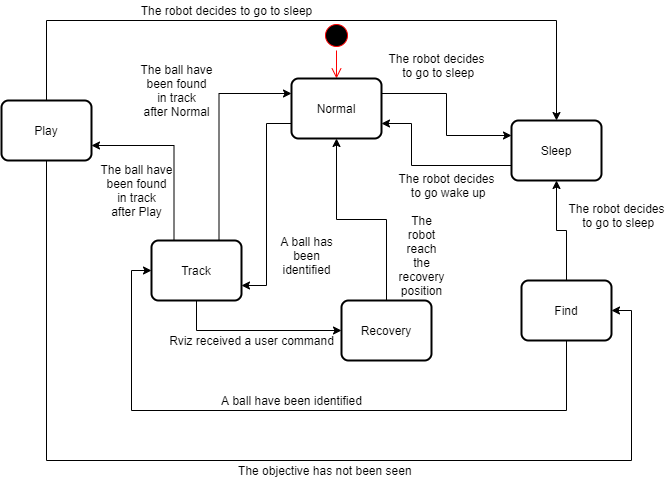

The diagram above was exported from draw.io. Its source (the exported page's mxGraphModel, read from the mxfile embedded in the PNG):
<mxGraphModel dx="868" dy="393" grid="0" gridSize="10" guides="1" tooltips="1" connect="1" arrows="1" fold="1" page="1" pageScale="1" pageWidth="827" pageHeight="1169" math="0" shadow="0">
  <root>
    <mxCell id="0" />
    <mxCell id="1" parent="0" />
    <mxCell id="1EtbEStvdH9nrVMGLny_-1" value="" style="ellipse;html=1;shape=startState;fillColor=#000000;strokeColor=#ff0000;" vertex="1" parent="1">
      <mxGeometry x="410" y="90" width="30" height="30" as="geometry" />
    </mxCell>
    <mxCell id="1EtbEStvdH9nrVMGLny_-2" value="" style="edgeStyle=orthogonalEdgeStyle;html=1;verticalAlign=bottom;endArrow=open;endSize=8;strokeColor=#ff0000;entryX=0.5;entryY=0;entryDx=0;entryDy=0;" edge="1" source="1EtbEStvdH9nrVMGLny_-1" parent="1" target="1EtbEStvdH9nrVMGLny_-3">
      <mxGeometry relative="1" as="geometry">
        <mxPoint x="375" y="130" as="targetPoint" />
      </mxGeometry>
    </mxCell>
    <mxCell id="1EtbEStvdH9nrVMGLny_-12" style="edgeStyle=orthogonalEdgeStyle;rounded=0;orthogonalLoop=1;jettySize=auto;html=1;exitX=1;exitY=0.25;exitDx=0;exitDy=0;entryX=0;entryY=0.25;entryDx=0;entryDy=0;" edge="1" parent="1" source="1EtbEStvdH9nrVMGLny_-3" target="1EtbEStvdH9nrVMGLny_-5">
      <mxGeometry relative="1" as="geometry" />
    </mxCell>
    <mxCell id="1EtbEStvdH9nrVMGLny_-17" style="edgeStyle=orthogonalEdgeStyle;rounded=0;orthogonalLoop=1;jettySize=auto;html=1;exitX=0;exitY=0.75;exitDx=0;exitDy=0;entryX=1;entryY=0.75;entryDx=0;entryDy=0;" edge="1" parent="1" source="1EtbEStvdH9nrVMGLny_-3" target="1EtbEStvdH9nrVMGLny_-7">
      <mxGeometry relative="1" as="geometry" />
    </mxCell>
    <mxCell id="1EtbEStvdH9nrVMGLny_-3" value="Normal" style="rounded=1;whiteSpace=wrap;html=1;absoluteArcSize=1;arcSize=14;strokeWidth=2;" vertex="1" parent="1">
      <mxGeometry x="380" y="148" width="90" height="60" as="geometry" />
    </mxCell>
    <mxCell id="1EtbEStvdH9nrVMGLny_-13" style="edgeStyle=orthogonalEdgeStyle;rounded=0;orthogonalLoop=1;jettySize=auto;html=1;exitX=0;exitY=0.75;exitDx=0;exitDy=0;entryX=1;entryY=0.75;entryDx=0;entryDy=0;" edge="1" parent="1" source="1EtbEStvdH9nrVMGLny_-5" target="1EtbEStvdH9nrVMGLny_-3">
      <mxGeometry relative="1" as="geometry">
        <Array as="points">
          <mxPoint x="500" y="235" />
          <mxPoint x="500" y="193" />
        </Array>
      </mxGeometry>
    </mxCell>
    <mxCell id="1EtbEStvdH9nrVMGLny_-5" value="Sleep" style="rounded=1;whiteSpace=wrap;html=1;absoluteArcSize=1;arcSize=14;strokeWidth=2;" vertex="1" parent="1">
      <mxGeometry x="600" y="190" width="90" height="60" as="geometry" />
    </mxCell>
    <mxCell id="1EtbEStvdH9nrVMGLny_-20" style="edgeStyle=orthogonalEdgeStyle;rounded=0;orthogonalLoop=1;jettySize=auto;html=1;exitX=0.5;exitY=1;exitDx=0;exitDy=0;entryX=1;entryY=0.5;entryDx=0;entryDy=0;" edge="1" parent="1" source="1EtbEStvdH9nrVMGLny_-6" target="1EtbEStvdH9nrVMGLny_-8">
      <mxGeometry relative="1" as="geometry">
        <mxPoint x="520" y="390" as="targetPoint" />
        <Array as="points">
          <mxPoint x="135" y="530" />
          <mxPoint x="720" y="530" />
          <mxPoint x="720" y="380" />
        </Array>
      </mxGeometry>
    </mxCell>
    <mxCell id="1EtbEStvdH9nrVMGLny_-21" style="edgeStyle=orthogonalEdgeStyle;rounded=0;orthogonalLoop=1;jettySize=auto;html=1;exitX=0.5;exitY=0;exitDx=0;exitDy=0;entryX=0.5;entryY=0;entryDx=0;entryDy=0;" edge="1" parent="1" source="1EtbEStvdH9nrVMGLny_-6" target="1EtbEStvdH9nrVMGLny_-5">
      <mxGeometry relative="1" as="geometry">
        <Array as="points">
          <mxPoint x="135" y="90" />
          <mxPoint x="645" y="90" />
        </Array>
      </mxGeometry>
    </mxCell>
    <mxCell id="1EtbEStvdH9nrVMGLny_-6" value="Play" style="rounded=1;whiteSpace=wrap;html=1;absoluteArcSize=1;arcSize=14;strokeWidth=2;" vertex="1" parent="1">
      <mxGeometry x="90" y="170" width="90" height="60" as="geometry" />
    </mxCell>
    <mxCell id="1EtbEStvdH9nrVMGLny_-10" style="edgeStyle=orthogonalEdgeStyle;rounded=0;orthogonalLoop=1;jettySize=auto;html=1;exitX=0.5;exitY=1;exitDx=0;exitDy=0;entryX=0;entryY=0.5;entryDx=0;entryDy=0;" edge="1" parent="1" source="1EtbEStvdH9nrVMGLny_-7" target="1EtbEStvdH9nrVMGLny_-9">
      <mxGeometry relative="1" as="geometry" />
    </mxCell>
    <mxCell id="1EtbEStvdH9nrVMGLny_-16" style="edgeStyle=orthogonalEdgeStyle;rounded=0;orthogonalLoop=1;jettySize=auto;html=1;exitX=0.75;exitY=0;exitDx=0;exitDy=0;entryX=0;entryY=0.25;entryDx=0;entryDy=0;" edge="1" parent="1" source="1EtbEStvdH9nrVMGLny_-7" target="1EtbEStvdH9nrVMGLny_-3">
      <mxGeometry relative="1" as="geometry">
        <Array as="points">
          <mxPoint x="308" y="163" />
        </Array>
      </mxGeometry>
    </mxCell>
    <mxCell id="1EtbEStvdH9nrVMGLny_-19" style="edgeStyle=orthogonalEdgeStyle;rounded=0;orthogonalLoop=1;jettySize=auto;html=1;exitX=0.25;exitY=0;exitDx=0;exitDy=0;entryX=1;entryY=0.75;entryDx=0;entryDy=0;" edge="1" parent="1" source="1EtbEStvdH9nrVMGLny_-7" target="1EtbEStvdH9nrVMGLny_-6">
      <mxGeometry relative="1" as="geometry" />
    </mxCell>
    <mxCell id="1EtbEStvdH9nrVMGLny_-7" value="Track&lt;span style=&quot;color: rgba(0 , 0 , 0 , 0) ; font-family: monospace ; font-size: 0px&quot;&gt;%3CmxGraphModel%3E%3Croot%3E%3CmxCell%20id%3D%220%22%2F%3E%3CmxCell%20id%3D%221%22%20parent%3D%220%22%2F%3E%3CmxCell%20id%3D%222%22%20value%3D%22Normal%22%20style%3D%22rounded%3D1%3BwhiteSpace%3Dwrap%3Bhtml%3D1%3BabsoluteArcSize%3D1%3BarcSize%3D14%3BstrokeWidth%3D2%3B%22%20vertex%3D%221%22%20parent%3D%221%22%3E%3CmxGeometry%20x%3D%22360%22%20y%3D%22140%22%20width%3D%2290%22%20height%3D%2260%22%20as%3D%22geometry%22%2F%3E%3C%2FmxCell%3E%3C%2Froot%3E%3C%2FmxGraphModel%3E&lt;/span&gt;" style="rounded=1;whiteSpace=wrap;html=1;absoluteArcSize=1;arcSize=14;strokeWidth=2;" vertex="1" parent="1">
      <mxGeometry x="240" y="310" width="90" height="60" as="geometry" />
    </mxCell>
    <mxCell id="1EtbEStvdH9nrVMGLny_-18" style="edgeStyle=orthogonalEdgeStyle;rounded=0;orthogonalLoop=1;jettySize=auto;html=1;exitX=0.5;exitY=1;exitDx=0;exitDy=0;entryX=0;entryY=0.5;entryDx=0;entryDy=0;" edge="1" parent="1" source="1EtbEStvdH9nrVMGLny_-8" target="1EtbEStvdH9nrVMGLny_-7">
      <mxGeometry relative="1" as="geometry">
        <Array as="points">
          <mxPoint x="655" y="480" />
          <mxPoint x="220" y="480" />
          <mxPoint x="220" y="340" />
        </Array>
      </mxGeometry>
    </mxCell>
    <mxCell id="1EtbEStvdH9nrVMGLny_-22" style="edgeStyle=orthogonalEdgeStyle;rounded=0;orthogonalLoop=1;jettySize=auto;html=1;exitX=0.5;exitY=0;exitDx=0;exitDy=0;entryX=0.5;entryY=1;entryDx=0;entryDy=0;" edge="1" parent="1" source="1EtbEStvdH9nrVMGLny_-8" target="1EtbEStvdH9nrVMGLny_-5">
      <mxGeometry relative="1" as="geometry" />
    </mxCell>
    <mxCell id="1EtbEStvdH9nrVMGLny_-8" value="Find" style="rounded=1;whiteSpace=wrap;html=1;absoluteArcSize=1;arcSize=14;strokeWidth=2;" vertex="1" parent="1">
      <mxGeometry x="610" y="350" width="90" height="60" as="geometry" />
    </mxCell>
    <mxCell id="1EtbEStvdH9nrVMGLny_-11" style="edgeStyle=orthogonalEdgeStyle;rounded=0;orthogonalLoop=1;jettySize=auto;html=1;exitX=0.5;exitY=0;exitDx=0;exitDy=0;entryX=0.5;entryY=1;entryDx=0;entryDy=0;" edge="1" parent="1" source="1EtbEStvdH9nrVMGLny_-9" target="1EtbEStvdH9nrVMGLny_-3">
      <mxGeometry relative="1" as="geometry" />
    </mxCell>
    <mxCell id="1EtbEStvdH9nrVMGLny_-9" value="Recovery" style="rounded=1;whiteSpace=wrap;html=1;absoluteArcSize=1;arcSize=14;strokeWidth=2;" vertex="1" parent="1">
      <mxGeometry x="430" y="370" width="90" height="60" as="geometry" />
    </mxCell>
    <mxCell id="1EtbEStvdH9nrVMGLny_-25" value="The&lt;br&gt;robot&lt;br&gt;reach&lt;br&gt;the&lt;br&gt;recovery&lt;br&gt;position" style="text;html=1;align=center;verticalAlign=middle;resizable=0;points=[];autosize=1;strokeColor=none;" vertex="1" parent="1">
      <mxGeometry x="480" y="280" width="60" height="90" as="geometry" />
    </mxCell>
    <mxCell id="1EtbEStvdH9nrVMGLny_-26" value="A ball have been identified" style="text;html=1;align=center;verticalAlign=middle;resizable=0;points=[];autosize=1;strokeColor=none;" vertex="1" parent="1">
      <mxGeometry x="300" y="460" width="160" height="20" as="geometry" />
    </mxCell>
    <mxCell id="1EtbEStvdH9nrVMGLny_-27" value="A ball has&lt;br&gt;&amp;nbsp;been &lt;br&gt;identified" style="text;html=1;align=center;verticalAlign=middle;resizable=0;points=[];autosize=1;strokeColor=none;" vertex="1" parent="1">
      <mxGeometry x="364" y="302" width="62" height="46" as="geometry" />
    </mxCell>
    <mxCell id="1EtbEStvdH9nrVMGLny_-28" value="Rviz received a user command" style="text;html=1;align=center;verticalAlign=middle;resizable=0;points=[];autosize=1;strokeColor=none;" vertex="1" parent="1">
      <mxGeometry x="250" y="400" width="180" height="20" as="geometry" />
    </mxCell>
    <mxCell id="1EtbEStvdH9nrVMGLny_-29" value="The ball have&lt;br&gt;&amp;nbsp;been found &lt;br&gt;in track&lt;br&gt;after Play" style="text;html=1;align=center;verticalAlign=middle;resizable=0;points=[];autosize=1;strokeColor=none;" vertex="1" parent="1">
      <mxGeometry x="180" y="230" width="90" height="60" as="geometry" />
    </mxCell>
    <mxCell id="1EtbEStvdH9nrVMGLny_-30" value="The objective has not been seen&amp;nbsp;" style="text;html=1;align=center;verticalAlign=middle;resizable=0;points=[];autosize=1;strokeColor=none;" vertex="1" parent="1">
      <mxGeometry x="320" y="530" width="190" height="20" as="geometry" />
    </mxCell>
    <mxCell id="1EtbEStvdH9nrVMGLny_-31" value="The robot decides to go to sleep" style="text;html=1;align=center;verticalAlign=middle;resizable=0;points=[];autosize=1;strokeColor=none;" vertex="1" parent="1">
      <mxGeometry x="220" y="70" width="190" height="20" as="geometry" />
    </mxCell>
    <mxCell id="1EtbEStvdH9nrVMGLny_-32" value="The robot decides&lt;br&gt;&amp;nbsp;to go to sleep" style="text;html=1;align=center;verticalAlign=middle;resizable=0;points=[];autosize=1;strokeColor=none;" vertex="1" parent="1">
      <mxGeometry x="470" y="120" width="110" height="30" as="geometry" />
    </mxCell>
    <mxCell id="1EtbEStvdH9nrVMGLny_-33" value="The robot decides&lt;br&gt;&amp;nbsp;to go wake up" style="text;html=1;align=center;verticalAlign=middle;resizable=0;points=[];autosize=1;strokeColor=none;" vertex="1" parent="1">
      <mxGeometry x="480" y="240" width="110" height="30" as="geometry" />
    </mxCell>
    <mxCell id="1EtbEStvdH9nrVMGLny_-34" value="The robot decides&lt;br&gt;&amp;nbsp;to go to sleep" style="text;html=1;align=center;verticalAlign=middle;resizable=0;points=[];autosize=1;strokeColor=none;" vertex="1" parent="1">
      <mxGeometry x="650" y="270" width="110" height="30" as="geometry" />
    </mxCell>
    <mxCell id="1EtbEStvdH9nrVMGLny_-35" value="&lt;span style=&quot;color: rgba(0 , 0 , 0 , 0) ; font-family: monospace ; font-size: 0px&quot;&gt;%3CmxGraphModel%3E%3Croot%3E%3CmxCell%20id%3D%220%22%2F%3E%3CmxCell%20id%3D%221%22%20parent%3D%220%22%2F%3E%3CmxCell%20id%3D%222%22%20value%3D%22The%20ball%20have%26lt%3Bbr%26gt%3B%26amp%3Bnbsp%3Bbeen%20found%20%26lt%3Bbr%26gt%3Bin%20track%26lt%3Bbr%26gt%3Bafter%20Play%22%20style%3D%22text%3Bhtml%3D1%3Balign%3Dcenter%3BverticalAlign%3Dmiddle%3Bresizable%3D0%3Bpoints%3D%5B%5D%3Bautosize%3D1%3BstrokeColor%3Dnone%3B%22%20vertex%3D%221%22%20parent%3D%221%22%3E%3CmxGeometry%20x%3D%22180%22%20y%3D%22230%22%20width%3D%2290%22%20height%3D%2260%22%20as%3D%22geometry%22%2F%3E%3C%2FmxCell%3E%3C%2Froot%3E%3C%2FmxGraphModel%3E&lt;/span&gt;" style="text;html=1;align=center;verticalAlign=middle;resizable=0;points=[];autosize=1;strokeColor=none;" vertex="1" parent="1">
      <mxGeometry x="280" y="130" width="20" height="20" as="geometry" />
    </mxCell>
    <mxCell id="1EtbEStvdH9nrVMGLny_-36" value="The ball have&lt;br&gt;&amp;nbsp;been found &lt;br&gt;in track&lt;br&gt;after Normal" style="text;html=1;align=center;verticalAlign=middle;resizable=0;points=[];autosize=1;strokeColor=none;" vertex="1" parent="1">
      <mxGeometry x="220" y="130" width="90" height="60" as="geometry" />
    </mxCell>
  </root>
</mxGraphModel>